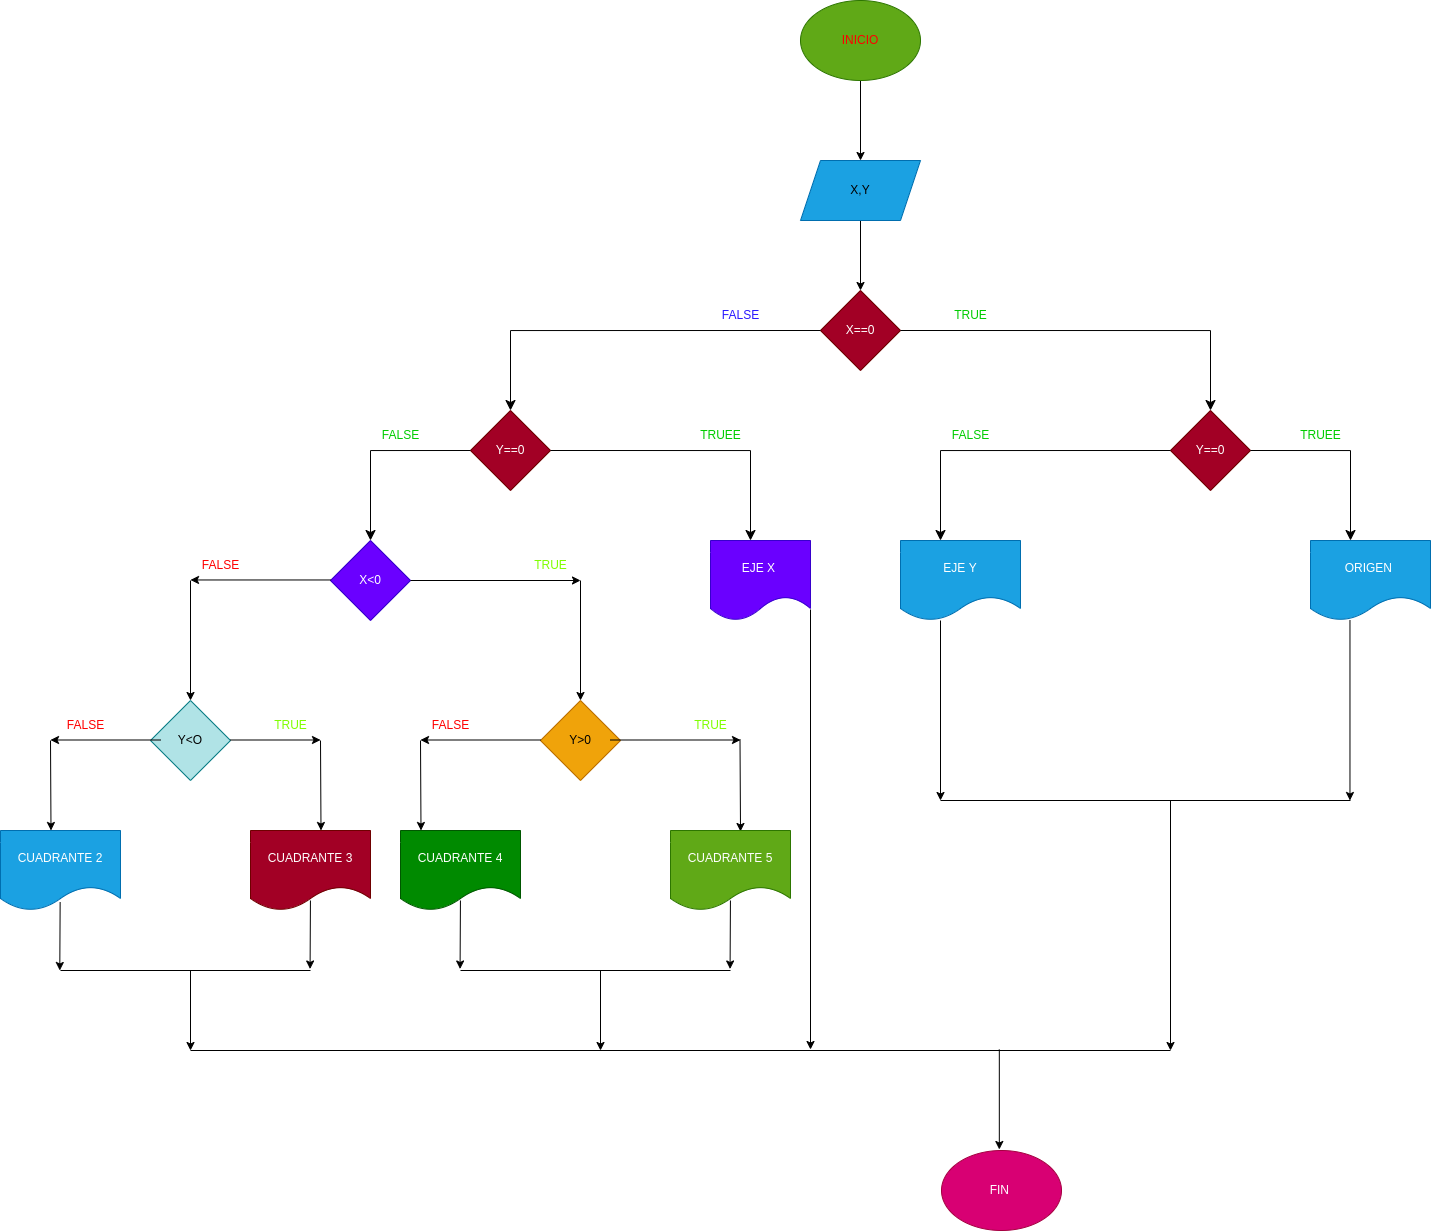

The diagram above was exported from draw.io. Its source (the exported page's mxGraphModel, read from the mxfile embedded in the PNG):
<mxGraphModel dx="850" dy="395" grid="1" gridSize="10" guides="1" tooltips="1" connect="1" arrows="1" fold="1" page="1" pageScale="1" pageWidth="850" pageHeight="1100" math="0" shadow="0">
  <root>
    <mxCell id="0" />
    <mxCell id="1" parent="0" />
    <mxCell id="4" value="" style="edgeStyle=none;html=1;fontColor=#FF0000;" parent="1" source="2" target="3" edge="1">
      <mxGeometry relative="1" as="geometry" />
    </mxCell>
    <mxCell id="2" value="&lt;font color=&quot;#ff0000&quot;&gt;INICIO&lt;/font&gt;" style="ellipse;whiteSpace=wrap;html=1;fillColor=#60a917;fontColor=#ffffff;strokeColor=#2D7600;" parent="1" vertex="1">
      <mxGeometry x="290" y="20" width="120" height="80" as="geometry" />
    </mxCell>
    <mxCell id="6" value="" style="edgeStyle=none;html=1;fontColor=#000000;" parent="1" source="3" target="5" edge="1">
      <mxGeometry relative="1" as="geometry" />
    </mxCell>
    <mxCell id="3" value="&lt;font color=&quot;#000000&quot;&gt;X,Y&lt;/font&gt;" style="shape=parallelogram;perimeter=parallelogramPerimeter;whiteSpace=wrap;html=1;fixedSize=1;fontColor=#ffffff;fillColor=#1ba1e2;strokeColor=#006EAF;" parent="1" vertex="1">
      <mxGeometry x="290" y="180" width="120" height="60" as="geometry" />
    </mxCell>
    <mxCell id="5" value="X==0" style="rhombus;whiteSpace=wrap;html=1;fillColor=#a20025;strokeColor=#6F0000;fontColor=#ffffff;" parent="1" vertex="1">
      <mxGeometry x="310" y="310" width="80" height="80" as="geometry" />
    </mxCell>
    <mxCell id="14" value="" style="edgeStyle=segmentEdgeStyle;endArrow=classic;html=1;curved=0;rounded=0;endSize=8;startSize=8;fontColor=#000000;exitX=1;exitY=0.5;exitDx=0;exitDy=0;" parent="1" source="5" edge="1">
      <mxGeometry width="50" height="50" relative="1" as="geometry">
        <mxPoint x="540" y="350" as="sourcePoint" />
        <mxPoint x="700" y="430" as="targetPoint" />
        <Array as="points">
          <mxPoint x="700" y="350" />
        </Array>
      </mxGeometry>
    </mxCell>
    <mxCell id="20" value="" style="edgeStyle=segmentEdgeStyle;endArrow=classic;html=1;curved=0;rounded=0;endSize=8;startSize=8;fontColor=#000000;exitX=0;exitY=0.5;exitDx=0;exitDy=0;" parent="1" source="5" target="21" edge="1">
      <mxGeometry width="50" height="50" relative="1" as="geometry">
        <mxPoint x="300" y="350" as="sourcePoint" />
        <mxPoint x="200" y="410" as="targetPoint" />
      </mxGeometry>
    </mxCell>
    <mxCell id="21" value="Y==0" style="rhombus;whiteSpace=wrap;html=1;fillColor=#a20025;strokeColor=#6F0000;fontColor=#ffffff;" parent="1" vertex="1">
      <mxGeometry x="-40" y="430" width="80" height="80" as="geometry" />
    </mxCell>
    <mxCell id="22" value="Y==0" style="rhombus;whiteSpace=wrap;html=1;fillColor=#a20025;strokeColor=#6F0000;fontColor=#ffffff;" parent="1" vertex="1">
      <mxGeometry x="660" y="430" width="80" height="80" as="geometry" />
    </mxCell>
    <mxCell id="23" value="&lt;font color=&quot;#2919ff&quot;&gt;FALSE&lt;/font&gt;" style="text;html=1;align=center;verticalAlign=middle;resizable=0;points=[];autosize=1;strokeColor=none;fillColor=none;fontColor=#000000;" parent="1" vertex="1">
      <mxGeometry x="200" y="320" width="60" height="30" as="geometry" />
    </mxCell>
    <mxCell id="25" value="&lt;font color=&quot;#00cc00&quot;&gt;TRUE&lt;/font&gt;" style="text;html=1;align=center;verticalAlign=middle;resizable=0;points=[];autosize=1;strokeColor=none;fillColor=none;fontColor=#2919FF;" parent="1" vertex="1">
      <mxGeometry x="430" y="320" width="60" height="30" as="geometry" />
    </mxCell>
    <mxCell id="26" value="" style="edgeStyle=segmentEdgeStyle;endArrow=classic;html=1;curved=0;rounded=0;endSize=8;startSize=8;fontColor=#00CC00;" parent="1" edge="1">
      <mxGeometry width="50" height="50" relative="1" as="geometry">
        <mxPoint x="40" y="470" as="sourcePoint" />
        <mxPoint x="240" y="560" as="targetPoint" />
      </mxGeometry>
    </mxCell>
    <mxCell id="28" value="" style="edgeStyle=segmentEdgeStyle;endArrow=classic;html=1;curved=0;rounded=0;endSize=8;startSize=8;fontColor=#00CC00;" parent="1" edge="1">
      <mxGeometry width="50" height="50" relative="1" as="geometry">
        <mxPoint x="740" y="470" as="sourcePoint" />
        <mxPoint x="840" y="560" as="targetPoint" />
      </mxGeometry>
    </mxCell>
    <mxCell id="29" value="" style="edgeStyle=segmentEdgeStyle;endArrow=classic;html=1;curved=0;rounded=0;endSize=8;startSize=8;fontColor=#00CC00;" parent="1" edge="1">
      <mxGeometry width="50" height="50" relative="1" as="geometry">
        <mxPoint x="660" y="470" as="sourcePoint" />
        <mxPoint x="430" y="560" as="targetPoint" />
      </mxGeometry>
    </mxCell>
    <mxCell id="32" value="" style="edgeStyle=segmentEdgeStyle;endArrow=classic;html=1;curved=0;rounded=0;endSize=8;startSize=8;fontColor=#00CC00;" parent="1" edge="1">
      <mxGeometry width="50" height="50" relative="1" as="geometry">
        <mxPoint x="-40" y="470" as="sourcePoint" />
        <mxPoint x="-140" y="560" as="targetPoint" />
      </mxGeometry>
    </mxCell>
    <mxCell id="33" value="FALSE" style="text;html=1;align=center;verticalAlign=middle;resizable=0;points=[];autosize=1;strokeColor=none;fillColor=none;fontColor=#00CC00;" parent="1" vertex="1">
      <mxGeometry x="-140" y="440" width="60" height="30" as="geometry" />
    </mxCell>
    <mxCell id="34" value="TRUEE" style="text;html=1;align=center;verticalAlign=middle;resizable=0;points=[];autosize=1;strokeColor=none;fillColor=none;fontColor=#00CC00;" parent="1" vertex="1">
      <mxGeometry x="180" y="440" width="60" height="30" as="geometry" />
    </mxCell>
    <mxCell id="35" value="FALSE" style="text;html=1;align=center;verticalAlign=middle;resizable=0;points=[];autosize=1;strokeColor=none;fillColor=none;fontColor=#00CC00;" parent="1" vertex="1">
      <mxGeometry x="430" y="440" width="60" height="30" as="geometry" />
    </mxCell>
    <mxCell id="36" value="TRUEE" style="text;html=1;align=center;verticalAlign=middle;resizable=0;points=[];autosize=1;strokeColor=none;fillColor=none;fontColor=#00CC00;" parent="1" vertex="1">
      <mxGeometry x="780" y="440" width="60" height="30" as="geometry" />
    </mxCell>
    <mxCell id="37" value="X&amp;lt;0" style="rhombus;whiteSpace=wrap;html=1;fontColor=#ffffff;fillColor=#6a00ff;strokeColor=#3700CC;" parent="1" vertex="1">
      <mxGeometry x="-180" y="560" width="80" height="80" as="geometry" />
    </mxCell>
    <mxCell id="38" value="EJE X&amp;nbsp;" style="shape=document;whiteSpace=wrap;html=1;boundedLbl=1;fontColor=#ffffff;fillColor=#6a00ff;strokeColor=#3700CC;" parent="1" vertex="1">
      <mxGeometry x="200" y="560" width="100" height="80" as="geometry" />
    </mxCell>
    <mxCell id="43" value="ORIGEN&amp;nbsp;" style="shape=document;whiteSpace=wrap;html=1;boundedLbl=1;fontColor=#ffffff;fillColor=#1ba1e2;strokeColor=#006EAF;" parent="1" vertex="1">
      <mxGeometry x="800" y="560" width="120" height="80" as="geometry" />
    </mxCell>
    <mxCell id="44" value="EJE Y" style="shape=document;whiteSpace=wrap;html=1;boundedLbl=1;fontColor=#ffffff;fillColor=#1ba1e2;strokeColor=#006EAF;" parent="1" vertex="1">
      <mxGeometry x="390" y="560" width="120" height="80" as="geometry" />
    </mxCell>
    <mxCell id="52" value="" style="endArrow=classic;html=1;fontColor=#00CC00;" parent="1" edge="1">
      <mxGeometry width="50" height="50" relative="1" as="geometry">
        <mxPoint x="430" y="640" as="sourcePoint" />
        <mxPoint x="430" y="820" as="targetPoint" />
      </mxGeometry>
    </mxCell>
    <mxCell id="53" value="" style="endArrow=classic;html=1;fontColor=#00CC00;" parent="1" edge="1">
      <mxGeometry width="50" height="50" relative="1" as="geometry">
        <mxPoint x="839.47" y="640" as="sourcePoint" />
        <mxPoint x="839.47" y="820" as="targetPoint" />
      </mxGeometry>
    </mxCell>
    <mxCell id="54" value="" style="endArrow=none;html=1;fontColor=#00CC00;" parent="1" edge="1">
      <mxGeometry width="50" height="50" relative="1" as="geometry">
        <mxPoint x="430" y="820" as="sourcePoint" />
        <mxPoint x="840" y="820" as="targetPoint" />
      </mxGeometry>
    </mxCell>
    <mxCell id="56" value="" style="endArrow=classic;html=1;fontColor=#00CC00;exitX=1;exitY=0.5;exitDx=0;exitDy=0;" parent="1" source="37" edge="1">
      <mxGeometry width="50" height="50" relative="1" as="geometry">
        <mxPoint x="-30" y="720" as="sourcePoint" />
        <mxPoint x="70" y="600" as="targetPoint" />
      </mxGeometry>
    </mxCell>
    <mxCell id="58" value="" style="endArrow=classic;html=1;fontColor=#00CC00;" parent="1" edge="1">
      <mxGeometry width="50" height="50" relative="1" as="geometry">
        <mxPoint x="70" y="600" as="sourcePoint" />
        <mxPoint x="70" y="720" as="targetPoint" />
      </mxGeometry>
    </mxCell>
    <mxCell id="59" value="Y&amp;gt;0" style="rhombus;whiteSpace=wrap;html=1;fontColor=#000000;fillColor=#f0a30a;strokeColor=#BD7000;" parent="1" vertex="1">
      <mxGeometry x="30" y="720" width="80" height="80" as="geometry" />
    </mxCell>
    <mxCell id="60" value="" style="endArrow=classic;html=1;fontColor=#00CC00;" parent="1" edge="1">
      <mxGeometry width="50" height="50" relative="1" as="geometry">
        <mxPoint x="-180" y="599.47" as="sourcePoint" />
        <mxPoint x="-320" y="599.47" as="targetPoint" />
      </mxGeometry>
    </mxCell>
    <mxCell id="61" value="" style="endArrow=classic;html=1;fontColor=#00CC00;" parent="1" edge="1">
      <mxGeometry width="50" height="50" relative="1" as="geometry">
        <mxPoint x="-320" y="600" as="sourcePoint" />
        <mxPoint x="-320" y="720" as="targetPoint" />
      </mxGeometry>
    </mxCell>
    <mxCell id="62" value="&lt;font color=&quot;#000000&quot;&gt;Y&amp;lt;O&lt;/font&gt;" style="rhombus;whiteSpace=wrap;html=1;fillColor=#b0e3e6;strokeColor=#0e8088;" parent="1" vertex="1">
      <mxGeometry x="-360" y="720" width="80" height="80" as="geometry" />
    </mxCell>
    <mxCell id="64" value="" style="endArrow=classic;html=1;" edge="1" parent="1">
      <mxGeometry width="50" height="50" relative="1" as="geometry">
        <mxPoint x="-280" y="759.5" as="sourcePoint" />
        <mxPoint x="-190" y="759.5" as="targetPoint" />
      </mxGeometry>
    </mxCell>
    <mxCell id="65" value="" style="endArrow=classic;html=1;" edge="1" parent="1">
      <mxGeometry width="50" height="50" relative="1" as="geometry">
        <mxPoint x="-350" y="759.5" as="sourcePoint" />
        <mxPoint x="-460" y="759.5" as="targetPoint" />
      </mxGeometry>
    </mxCell>
    <mxCell id="66" value="" style="endArrow=classic;html=1;" edge="1" parent="1">
      <mxGeometry width="50" height="50" relative="1" as="geometry">
        <mxPoint x="30" y="759.5" as="sourcePoint" />
        <mxPoint x="-90" y="759.5" as="targetPoint" />
      </mxGeometry>
    </mxCell>
    <mxCell id="67" value="" style="endArrow=classic;html=1;" edge="1" parent="1">
      <mxGeometry width="50" height="50" relative="1" as="geometry">
        <mxPoint x="100" y="759.5" as="sourcePoint" />
        <mxPoint x="230" y="759.5" as="targetPoint" />
      </mxGeometry>
    </mxCell>
    <mxCell id="68" value="" style="endArrow=classic;html=1;" edge="1" parent="1">
      <mxGeometry width="50" height="50" relative="1" as="geometry">
        <mxPoint x="229.5" y="759" as="sourcePoint" />
        <mxPoint x="230" y="851" as="targetPoint" />
      </mxGeometry>
    </mxCell>
    <mxCell id="69" value="" style="endArrow=classic;html=1;" edge="1" parent="1">
      <mxGeometry width="50" height="50" relative="1" as="geometry">
        <mxPoint x="-90" y="760" as="sourcePoint" />
        <mxPoint x="-89.5" y="850" as="targetPoint" />
      </mxGeometry>
    </mxCell>
    <mxCell id="70" value="" style="endArrow=classic;html=1;" edge="1" parent="1">
      <mxGeometry width="50" height="50" relative="1" as="geometry">
        <mxPoint x="-190" y="760" as="sourcePoint" />
        <mxPoint x="-189.5" y="850" as="targetPoint" />
      </mxGeometry>
    </mxCell>
    <mxCell id="71" value="" style="endArrow=classic;html=1;" edge="1" parent="1">
      <mxGeometry width="50" height="50" relative="1" as="geometry">
        <mxPoint x="-460" y="760" as="sourcePoint" />
        <mxPoint x="-459.5" y="850" as="targetPoint" />
      </mxGeometry>
    </mxCell>
    <mxCell id="72" value="CUADRANTE 2" style="shape=document;whiteSpace=wrap;html=1;boundedLbl=1;fillColor=#1ba1e2;fontColor=#ffffff;strokeColor=#006EAF;" vertex="1" parent="1">
      <mxGeometry x="-510" y="850" width="120" height="80" as="geometry" />
    </mxCell>
    <mxCell id="73" value="CUADRANTE 3" style="shape=document;whiteSpace=wrap;html=1;boundedLbl=1;fillColor=#a20025;fontColor=#ffffff;strokeColor=#6F0000;" vertex="1" parent="1">
      <mxGeometry x="-260" y="850" width="120" height="80" as="geometry" />
    </mxCell>
    <mxCell id="74" value="CUADRANTE 4" style="shape=document;whiteSpace=wrap;html=1;boundedLbl=1;fillColor=#008a00;fontColor=#ffffff;strokeColor=#005700;" vertex="1" parent="1">
      <mxGeometry x="-110" y="850" width="120" height="80" as="geometry" />
    </mxCell>
    <mxCell id="75" value="CUADRANTE 5" style="shape=document;whiteSpace=wrap;html=1;boundedLbl=1;fillColor=#60a917;fontColor=#ffffff;strokeColor=#2D7600;" vertex="1" parent="1">
      <mxGeometry x="160" y="850" width="120" height="80" as="geometry" />
    </mxCell>
    <mxCell id="76" value="&lt;font color=&quot;#ff0000&quot;&gt;FALSE&lt;/font&gt;" style="text;html=1;align=center;verticalAlign=middle;resizable=0;points=[];autosize=1;strokeColor=none;fillColor=none;" vertex="1" parent="1">
      <mxGeometry x="-320" y="570" width="60" height="30" as="geometry" />
    </mxCell>
    <mxCell id="78" value="&lt;font color=&quot;#80ff00&quot;&gt;TRUE&lt;/font&gt;" style="text;html=1;align=center;verticalAlign=middle;resizable=0;points=[];autosize=1;strokeColor=none;fillColor=none;fontColor=#FF0000;" vertex="1" parent="1">
      <mxGeometry x="10" y="570" width="60" height="30" as="geometry" />
    </mxCell>
    <mxCell id="79" value="&lt;font color=&quot;#ff0000&quot;&gt;FALSE&lt;/font&gt;" style="text;html=1;align=center;verticalAlign=middle;resizable=0;points=[];autosize=1;strokeColor=none;fillColor=none;" vertex="1" parent="1">
      <mxGeometry x="-455" y="730" width="60" height="30" as="geometry" />
    </mxCell>
    <mxCell id="80" value="&lt;font color=&quot;#ff0000&quot;&gt;FALSE&lt;/font&gt;" style="text;html=1;align=center;verticalAlign=middle;resizable=0;points=[];autosize=1;strokeColor=none;fillColor=none;" vertex="1" parent="1">
      <mxGeometry x="-90" y="730" width="60" height="30" as="geometry" />
    </mxCell>
    <mxCell id="81" value="&lt;font color=&quot;#80ff00&quot;&gt;TRUE&lt;/font&gt;" style="text;html=1;align=center;verticalAlign=middle;resizable=0;points=[];autosize=1;strokeColor=none;fillColor=none;fontColor=#FF0000;" vertex="1" parent="1">
      <mxGeometry x="-250" y="730" width="60" height="30" as="geometry" />
    </mxCell>
    <mxCell id="82" value="&lt;font color=&quot;#80ff00&quot;&gt;TRUE&lt;/font&gt;" style="text;html=1;align=center;verticalAlign=middle;resizable=0;points=[];autosize=1;strokeColor=none;fillColor=none;fontColor=#FF0000;" vertex="1" parent="1">
      <mxGeometry x="170" y="730" width="60" height="30" as="geometry" />
    </mxCell>
    <mxCell id="83" value="" style="endArrow=classic;html=1;fontColor=#000000;" edge="1" parent="1">
      <mxGeometry width="50" height="50" relative="1" as="geometry">
        <mxPoint x="300" y="629" as="sourcePoint" />
        <mxPoint x="300" y="1069" as="targetPoint" />
      </mxGeometry>
    </mxCell>
    <mxCell id="84" value="" style="endArrow=classic;html=1;fontColor=#000000;" edge="1" parent="1">
      <mxGeometry width="50" height="50" relative="1" as="geometry">
        <mxPoint x="660" y="820" as="sourcePoint" />
        <mxPoint x="660" y="1070" as="targetPoint" />
      </mxGeometry>
    </mxCell>
    <mxCell id="85" value="" style="endArrow=classic;html=1;fontColor=#000000;exitX=0.497;exitY=0.894;exitDx=0;exitDy=0;exitPerimeter=0;" edge="1" parent="1" source="72">
      <mxGeometry width="50" height="50" relative="1" as="geometry">
        <mxPoint x="-450.71" y="930" as="sourcePoint" />
        <mxPoint x="-450.71" y="990" as="targetPoint" />
      </mxGeometry>
    </mxCell>
    <mxCell id="86" value="" style="endArrow=classic;html=1;fontColor=#000000;exitX=0.497;exitY=0.894;exitDx=0;exitDy=0;exitPerimeter=0;" edge="1" parent="1">
      <mxGeometry width="50" height="50" relative="1" as="geometry">
        <mxPoint x="-200.07" y="920" as="sourcePoint" />
        <mxPoint x="-200.4199999999998" y="988.4799999999998" as="targetPoint" />
      </mxGeometry>
    </mxCell>
    <mxCell id="88" value="" style="endArrow=classic;html=1;fontColor=#000000;exitX=0.497;exitY=0.894;exitDx=0;exitDy=0;exitPerimeter=0;" edge="1" parent="1">
      <mxGeometry width="50" height="50" relative="1" as="geometry">
        <mxPoint x="-50.07000000000001" y="920" as="sourcePoint" />
        <mxPoint x="-50.4199999999998" y="988.4799999999998" as="targetPoint" />
      </mxGeometry>
    </mxCell>
    <mxCell id="89" value="" style="endArrow=classic;html=1;fontColor=#000000;exitX=0.497;exitY=0.894;exitDx=0;exitDy=0;exitPerimeter=0;" edge="1" parent="1">
      <mxGeometry width="50" height="50" relative="1" as="geometry">
        <mxPoint x="219.93" y="920" as="sourcePoint" />
        <mxPoint x="219.5800000000002" y="988.4799999999998" as="targetPoint" />
      </mxGeometry>
    </mxCell>
    <mxCell id="93" value="" style="endArrow=none;html=1;fontColor=#000000;" edge="1" parent="1">
      <mxGeometry width="50" height="50" relative="1" as="geometry">
        <mxPoint x="-450" y="990" as="sourcePoint" />
        <mxPoint x="-200" y="990" as="targetPoint" />
      </mxGeometry>
    </mxCell>
    <mxCell id="94" value="" style="endArrow=none;html=1;fontColor=#000000;" edge="1" parent="1">
      <mxGeometry width="50" height="50" relative="1" as="geometry">
        <mxPoint x="-50" y="990" as="sourcePoint" />
        <mxPoint x="220" y="990" as="targetPoint" />
      </mxGeometry>
    </mxCell>
    <mxCell id="95" value="" style="endArrow=classic;html=1;fontColor=#000000;" edge="1" parent="1">
      <mxGeometry width="50" height="50" relative="1" as="geometry">
        <mxPoint x="90" y="990" as="sourcePoint" />
        <mxPoint x="90" y="1070" as="targetPoint" />
        <Array as="points">
          <mxPoint x="90" y="990" />
        </Array>
      </mxGeometry>
    </mxCell>
    <mxCell id="97" value="" style="endArrow=classic;html=1;fontColor=#000000;" edge="1" parent="1">
      <mxGeometry width="50" height="50" relative="1" as="geometry">
        <mxPoint x="-320" y="990" as="sourcePoint" />
        <mxPoint x="-320" y="1070" as="targetPoint" />
        <Array as="points">
          <mxPoint x="-319.9999999999998" y="990" />
        </Array>
      </mxGeometry>
    </mxCell>
    <mxCell id="98" value="" style="endArrow=none;html=1;fontColor=#000000;" edge="1" parent="1">
      <mxGeometry width="50" height="50" relative="1" as="geometry">
        <mxPoint x="-320" y="1070" as="sourcePoint" />
        <mxPoint x="660" y="1070" as="targetPoint" />
      </mxGeometry>
    </mxCell>
    <mxCell id="99" value="" style="endArrow=classic;html=1;fontColor=#000000;" edge="1" parent="1">
      <mxGeometry width="50" height="50" relative="1" as="geometry">
        <mxPoint x="488.82" y="1069" as="sourcePoint" />
        <mxPoint x="488.82" y="1169" as="targetPoint" />
      </mxGeometry>
    </mxCell>
    <mxCell id="100" value="FIN&amp;nbsp;" style="ellipse;whiteSpace=wrap;html=1;fontColor=#ffffff;fillColor=#d80073;strokeColor=#A50040;" vertex="1" parent="1">
      <mxGeometry x="431" y="1170" width="120" height="80" as="geometry" />
    </mxCell>
  </root>
</mxGraphModel>